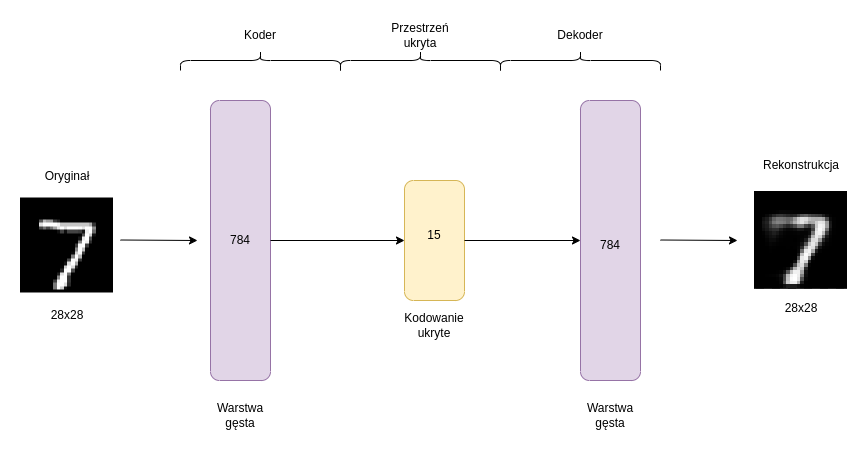

The diagram above was exported from draw.io. Its source (the exported page's mxGraphModel, read from the mxfile embedded in the PNG):
<mxGraphModel dx="1422" dy="878" grid="1" gridSize="10" guides="1" tooltips="1" connect="1" arrows="1" fold="1" page="1" pageScale="1" pageWidth="827" pageHeight="1169" math="0" shadow="0">
  <root>
    <mxCell id="0" />
    <mxCell id="1" parent="0" />
    <mxCell id="YIdfb9IrlOSKZtZW9mzi-1" value="" style="rounded=1;whiteSpace=wrap;html=1;direction=south;fillColor=#e1d5e7;strokeColor=#9673a6;" parent="1" vertex="1">
      <mxGeometry x="190" y="130" width="60" height="280" as="geometry" />
    </mxCell>
    <mxCell id="YIdfb9IrlOSKZtZW9mzi-2" value="" style="rounded=1;whiteSpace=wrap;html=1;direction=south;fillColor=#e1d5e7;strokeColor=#9673a6;" parent="1" vertex="1">
      <mxGeometry x="560" y="130" width="60" height="280" as="geometry" />
    </mxCell>
    <mxCell id="YIdfb9IrlOSKZtZW9mzi-3" value="" style="rounded=1;whiteSpace=wrap;html=1;direction=south;fillColor=#fff2cc;strokeColor=#d6b656;" parent="1" vertex="1">
      <mxGeometry x="384" y="210" width="60" height="120" as="geometry" />
    </mxCell>
    <mxCell id="YIdfb9IrlOSKZtZW9mzi-4" value="" style="endArrow=classic;html=1;rounded=0;exitX=0.5;exitY=0;exitDx=0;exitDy=0;entryX=0.5;entryY=1;entryDx=0;entryDy=0;" parent="1" source="YIdfb9IrlOSKZtZW9mzi-1" target="YIdfb9IrlOSKZtZW9mzi-3" edge="1">
      <mxGeometry relative="1" as="geometry">
        <mxPoint x="360" y="390" as="sourcePoint" />
        <mxPoint x="460" y="390" as="targetPoint" />
      </mxGeometry>
    </mxCell>
    <mxCell id="YIdfb9IrlOSKZtZW9mzi-6" value="" style="endArrow=classic;html=1;rounded=0;exitX=0.5;exitY=0;exitDx=0;exitDy=0;" parent="1" source="YIdfb9IrlOSKZtZW9mzi-3" target="YIdfb9IrlOSKZtZW9mzi-2" edge="1">
      <mxGeometry relative="1" as="geometry">
        <mxPoint x="280" y="360" as="sourcePoint" />
        <mxPoint x="380" y="360" as="targetPoint" />
      </mxGeometry>
    </mxCell>
    <mxCell id="YIdfb9IrlOSKZtZW9mzi-8" value="784" style="text;html=1;strokeColor=none;fillColor=none;align=center;verticalAlign=middle;whiteSpace=wrap;rounded=0;" parent="1" vertex="1">
      <mxGeometry x="190" y="255" width="60" height="30" as="geometry" />
    </mxCell>
    <mxCell id="YIdfb9IrlOSKZtZW9mzi-9" value="&lt;div&gt;15&lt;/div&gt;" style="text;html=1;strokeColor=none;fillColor=none;align=center;verticalAlign=middle;whiteSpace=wrap;rounded=0;" parent="1" vertex="1">
      <mxGeometry x="384" y="250" width="60" height="30" as="geometry" />
    </mxCell>
    <mxCell id="YIdfb9IrlOSKZtZW9mzi-10" value="784" style="text;html=1;strokeColor=none;fillColor=none;align=center;verticalAlign=middle;whiteSpace=wrap;rounded=0;" parent="1" vertex="1">
      <mxGeometry x="560" y="260" width="60" height="30" as="geometry" />
    </mxCell>
    <mxCell id="YIdfb9IrlOSKZtZW9mzi-11" value="Warstwa gęsta" style="text;html=1;strokeColor=none;fillColor=none;align=center;verticalAlign=middle;whiteSpace=wrap;rounded=0;" parent="1" vertex="1">
      <mxGeometry x="190" y="430" width="60" height="30" as="geometry" />
    </mxCell>
    <mxCell id="YIdfb9IrlOSKZtZW9mzi-12" value="Warstwa gęsta" style="text;html=1;strokeColor=none;fillColor=none;align=center;verticalAlign=middle;whiteSpace=wrap;rounded=0;" parent="1" vertex="1">
      <mxGeometry x="560" y="430" width="60" height="30" as="geometry" />
    </mxCell>
    <mxCell id="YIdfb9IrlOSKZtZW9mzi-13" value="Kodowanie ukryte" style="text;html=1;strokeColor=none;fillColor=none;align=center;verticalAlign=middle;whiteSpace=wrap;rounded=0;" parent="1" vertex="1">
      <mxGeometry x="384" y="340" width="60" height="30" as="geometry" />
    </mxCell>
    <mxCell id="p6hehvJ3u-HW4B67Ku41-2" value="" style="shape=image;verticalLabelPosition=bottom;labelBackgroundColor=default;verticalAlign=top;aspect=fixed;imageAspect=0;image=data:image/png,(base64 omitted: 1280 chars);" vertex="1" parent="1">
      <mxGeometry y="227.5" width="93" height="95" as="geometry" />
    </mxCell>
    <mxCell id="p6hehvJ3u-HW4B67Ku41-3" value="28x28" style="text;html=1;strokeColor=none;fillColor=none;align=center;verticalAlign=middle;whiteSpace=wrap;rounded=0;" vertex="1" parent="1">
      <mxGeometry x="16.5" y="330" width="60" height="30" as="geometry" />
    </mxCell>
    <mxCell id="p6hehvJ3u-HW4B67Ku41-21" value="" style="endArrow=classic;html=1;rounded=0;" edge="1" parent="1">
      <mxGeometry relative="1" as="geometry">
        <mxPoint x="100" y="269.5" as="sourcePoint" />
        <mxPoint x="177" y="270" as="targetPoint" />
      </mxGeometry>
    </mxCell>
    <mxCell id="p6hehvJ3u-HW4B67Ku41-25" value="" style="shape=curlyBracket;whiteSpace=wrap;html=1;rounded=1;flipH=1;direction=south;" vertex="1" parent="1">
      <mxGeometry x="160" y="80" width="160" height="20" as="geometry" />
    </mxCell>
    <mxCell id="p6hehvJ3u-HW4B67Ku41-26" value="" style="shape=curlyBracket;whiteSpace=wrap;html=1;rounded=1;flipH=1;direction=south;" vertex="1" parent="1">
      <mxGeometry x="480" y="80" width="160" height="20" as="geometry" />
    </mxCell>
    <mxCell id="p6hehvJ3u-HW4B67Ku41-27" value="" style="shape=curlyBracket;whiteSpace=wrap;html=1;rounded=1;flipH=1;direction=south;" vertex="1" parent="1">
      <mxGeometry x="320" y="80" width="160" height="20" as="geometry" />
    </mxCell>
    <mxCell id="p6hehvJ3u-HW4B67Ku41-28" value="Koder" style="text;html=1;strokeColor=none;fillColor=none;align=center;verticalAlign=middle;whiteSpace=wrap;rounded=0;" vertex="1" parent="1">
      <mxGeometry x="210" y="50" width="60" height="30" as="geometry" />
    </mxCell>
    <mxCell id="p6hehvJ3u-HW4B67Ku41-29" value="Dekoder" style="text;html=1;strokeColor=none;fillColor=none;align=center;verticalAlign=middle;whiteSpace=wrap;rounded=0;" vertex="1" parent="1">
      <mxGeometry x="530" y="50" width="60" height="30" as="geometry" />
    </mxCell>
    <mxCell id="p6hehvJ3u-HW4B67Ku41-30" value="Przestrzeń ukryta" style="text;html=1;strokeColor=none;fillColor=none;align=center;verticalAlign=middle;whiteSpace=wrap;rounded=0;" vertex="1" parent="1">
      <mxGeometry x="370" y="50" width="60" height="30" as="geometry" />
    </mxCell>
    <mxCell id="p6hehvJ3u-HW4B67Ku41-31" value="" style="shape=image;verticalLabelPosition=bottom;labelBackgroundColor=default;verticalAlign=top;aspect=fixed;imageAspect=0;image=data:image/png,(base64 omitted: 1992 chars);" vertex="1" parent="1">
      <mxGeometry x="734" y="221" width="93" height="98" as="geometry" />
    </mxCell>
    <mxCell id="p6hehvJ3u-HW4B67Ku41-32" value="" style="endArrow=classic;html=1;rounded=0;" edge="1" parent="1">
      <mxGeometry relative="1" as="geometry">
        <mxPoint x="640" y="269.5" as="sourcePoint" />
        <mxPoint x="717" y="270" as="targetPoint" />
      </mxGeometry>
    </mxCell>
    <mxCell id="p6hehvJ3u-HW4B67Ku41-33" value="28x28" style="text;html=1;strokeColor=none;fillColor=none;align=center;verticalAlign=middle;whiteSpace=wrap;rounded=0;" vertex="1" parent="1">
      <mxGeometry x="750.5" y="322.5" width="60" height="30" as="geometry" />
    </mxCell>
    <mxCell id="p6hehvJ3u-HW4B67Ku41-34" value="Oryginał" style="text;html=1;strokeColor=none;fillColor=none;align=center;verticalAlign=middle;whiteSpace=wrap;rounded=0;" vertex="1" parent="1">
      <mxGeometry x="16.5" y="191" width="60" height="30" as="geometry" />
    </mxCell>
    <mxCell id="p6hehvJ3u-HW4B67Ku41-35" value="Rekonstrukcja" style="text;html=1;strokeColor=none;fillColor=none;align=center;verticalAlign=middle;whiteSpace=wrap;rounded=0;" vertex="1" parent="1">
      <mxGeometry x="750.5" y="180" width="60" height="30" as="geometry" />
    </mxCell>
  </root>
</mxGraphModel>